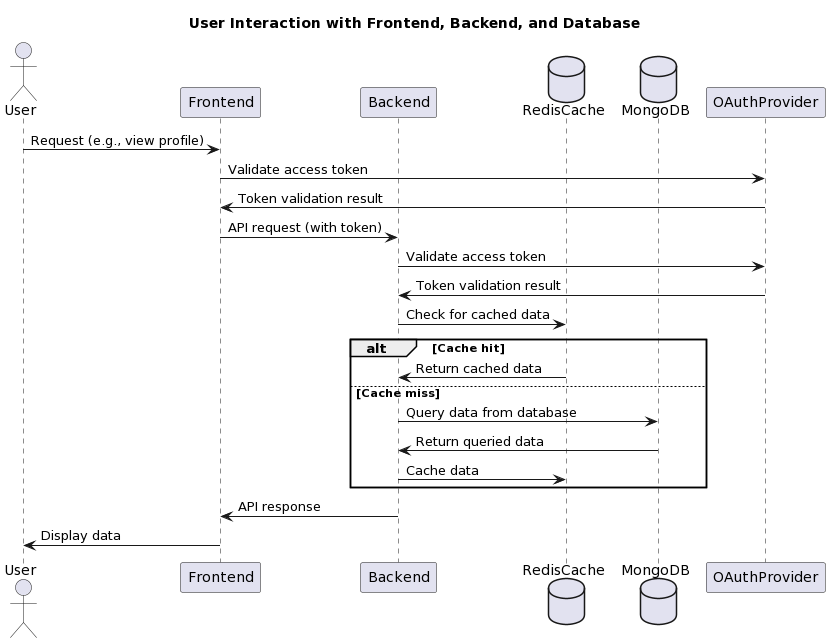

The diagram above was rendered by PlantUML. Its source (embedded in the PNG):
@startuml
title User Interaction with Frontend, Backend, and Database 
  
 actor User 
 participant Frontend 
 participant Backend 
 database RedisCache 
 database MongoDB 
 participant OAuthProvider 
  
 User -> Frontend : Request (e.g., view profile) 
 Frontend -> OAuthProvider : Validate access token 
 OAuthProvider -> Frontend : Token validation result 
 Frontend -> Backend : API request (with token) 
 Backend -> OAuthProvider : Validate access token 
 OAuthProvider -> Backend : Token validation result 
 Backend -> RedisCache : Check for cached data 
 alt Cache hit 
   RedisCache -> Backend : Return cached data 
 else Cache miss 
   Backend -> MongoDB : Query data from database 
   MongoDB -> Backend : Return queried data 
   Backend -> RedisCache : Cache data 
 end 
 Backend -> Frontend : API response 
 Frontend -> User : Display data
@enduml